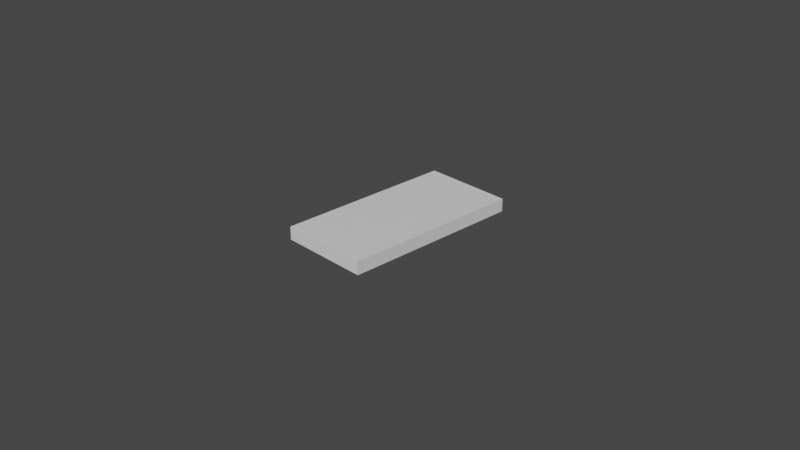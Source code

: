 # Source: Decor1.blend  (saved by Blender 2.91.10; exported with 4.5.12 LTS)
import bpy
from mathutils import Matrix  # noqa: F401  (used for matrix-valued properties, if any)

bpy.ops.wm.read_factory_settings(use_empty=True)
scene = bpy.context.scene
scene.name = 'Scene'

# ---- collections
col_collection = bpy.data.collections.new('Collection'); scene.collection.children.link(col_collection)

# ---- materials (node trees are filled in below, after node groups)
mat_glass = bpy.data.materials.new('Glass')
mat_glass.alpha_threshold = 0.0
mat_glass.use_transparent_shadow = False
mat_glass.line_color = (0.0, 0.0, 0.0, 1.0)
mat_metal = bpy.data.materials.new('Metal')
mat_metal.use_transparent_shadow = False
mat_photo = bpy.data.materials.new('Photo')
mat_photo.use_transparent_shadow = False

# ---- material node trees
mat_glass.use_nodes = True; mat_glass.node_tree.nodes.clear()
_N = mat_glass.node_tree.nodes; _L = mat_glass.node_tree.links
n0 = _N.new('ShaderNodeOutputMaterial'); n0.name = 'Material Output'; n0.location = (300, 300)
n1 = _N.new('ShaderNodeBsdfPrincipled'); n1.name = 'Principled BSDF'; n1.location = (10, 300)
n1.distribution = 'GGX'
n1.subsurface_method = 'BURLEY'
n1.inputs[2].default_value = 0.4
n1.inputs[3].default_value = 1.45
n1.inputs[27].default_value = (0.0, 0.0, 0.0, 1.0)
n1.inputs[28].default_value = 1.0
_L.new(n1.outputs[0], n0.inputs[0])
n0.is_active_output = True
mat_metal.use_nodes = True; mat_metal.node_tree.nodes.clear()
_N = mat_metal.node_tree.nodes; _L = mat_metal.node_tree.links
n0 = _N.new('ShaderNodeBsdfPrincipled'); n0.name = 'Principled BSDF'; n0.location = (10, 300)
n0.distribution = 'GGX'
n0.subsurface_method = 'BURLEY'
n0.inputs[3].default_value = 1.45
n0.inputs[27].default_value = (0.0, 0.0, 0.0, 1.0)
n0.inputs[28].default_value = 1.0
n1 = _N.new('ShaderNodeOutputMaterial'); n1.name = 'Material Output'; n1.location = (300, 300)
_L.new(n0.outputs[0], n1.inputs[0])
n1.is_active_output = True
mat_photo.use_nodes = True; mat_photo.node_tree.nodes.clear()
_N = mat_photo.node_tree.nodes; _L = mat_photo.node_tree.links
n0 = _N.new('ShaderNodeBsdfPrincipled'); n0.name = 'Principled BSDF'; n0.location = (10, 300)
n0.distribution = 'GGX'
n0.subsurface_method = 'BURLEY'
n0.inputs[3].default_value = 1.45
n0.inputs[27].default_value = (0.0, 0.0, 0.0, 1.0)
n0.inputs[28].default_value = 1.0
n1 = _N.new('ShaderNodeOutputMaterial'); n1.name = 'Material Output'; n1.location = (300, 300)
_L.new(n0.outputs[0], n1.inputs[0])
n1.is_active_output = True

# ---- world
world_world = bpy.data.worlds.new('World'); scene.world = world_world
world_world.use_nodes = True; world_world.node_tree.nodes.clear()
_N = world_world.node_tree.nodes; _L = world_world.node_tree.links
n0 = _N.new('ShaderNodeOutputWorld'); n0.name = 'World Output'; n0.location = (300, 300)
n1 = _N.new('ShaderNodeBackground'); n1.name = 'Background'; n1.location = (10, 300)
n1.inputs[0].default_value = (0.05088, 0.05088, 0.05088, 1.0)
_L.new(n1.outputs[0], n0.inputs[0])
n0.is_active_output = True
world_world.color = (0.05088, 0.05088, 0.05088)
world_world.use_sun_shadow = False
world_world.sun_shadow_jitter_overblur = 0.0

# ---- cameras
cam_camera = bpy.data.cameras.new('Camera')
cam_camera.clip_end = 100.0
cam_camera.ortho_scale = 7.314

# ---- meshes
me_cube = bpy.data.meshes.new('Cube')
me_cube.from_pydata([(1.0, 1.0, 1.0), (0.9142, 0.9575, -1.0), (1.0, -1.0, 1.0), (0.9142, -0.9575, -1.0), (-1.0, 1.0, 1.0), (-0.9142, 0.9575, -1.0), (-1.0, -1.0, 1.0), (-0.9142, -0.9575, -1.0), (-1.0, 1.0, -1.0), (-1.0, -1.0, -1.0), (1.0, 1.0, -1.0), (1.0, -1.0, -1.0), (-0.9271, 0.9632, -1.0), (-0.9271, -0.9632, -1.0), (0.9271, 0.9632, -1.0), (0.9271, -0.9632, -1.0), (-0.9271, 0.9632, -0.8523), (-0.9271, -0.9632, -0.8523), (0.9271, 0.9632, -0.8523), (0.9271, -0.9632, -0.8523), (-0.9142, 0.9575, -0.8523), (-0.9142, -0.9575, -0.8523), (0.9142, 0.9575, -0.8523), (0.9142, -0.9575, -0.8523), (0.9142, 0.9575, -0.07428), (0.9142, -0.9575, -0.07428), (-0.9142, 0.9575, -0.07428), (-0.9142, -0.9575, -0.07428), (-0.9142, 0.9575, 0.01452), (-0.9142, -0.9575, 0.01452), (0.9142, 0.9575, 0.01452), (0.9142, -0.9575, 0.01452)], [], [(0, 4, 6, 2), (11, 2, 6, 9), (9, 6, 4, 8), (5, 1, 3, 7), (10, 0, 2, 11), (8, 4, 0, 10), (12, 13, 9, 8), (14, 12, 8, 10), (13, 15, 11, 9), (15, 14, 10, 11), (1, 5, 20, 22), (13, 12, 16, 17), (3, 1, 22, 23), (15, 13, 17, 19), (20, 21, 17, 16), (22, 20, 16, 18), (21, 23, 19, 17), (23, 22, 18, 19), (14, 15, 19, 18), (12, 14, 18, 16), (7, 3, 23, 21), (5, 7, 21, 20), (26, 24, 25, 27), (20, 28, 29, 21), (22, 23, 31, 30), (20, 22, 30, 28), (21, 29, 31, 23), (28, 29, 31, 30)])
me_cube.polygons.foreach_set('material_index', [1, 1, 1, 0, 1, 1, 1, 1, 1, 1, 1, 1, 1, 1, 1, 1, 1, 1, 1, 1, 1, 1, 2, 1, 1, 1, 1, 1])
_uv = me_cube.uv_layers.new(name='UVMap')
_uv.uv.foreach_set('vector', [0.989, 0.01002, 0.01104, 0.01002, 0.01104, 0.99, 0.989, 0.99, 0.989, 0.99, 0.989, 0.99, 0.01104, 0.99, 0.01104, 0.99, 0.01104, 0.99, 0.01104, 0.99, 0.01104, 0.01002, 0.01104, 0.01002, 0.05298, 0.03085, 0.947, 0.03085, 0.947, 0.9692, 0.05298, 0.9692, 0.989, 0.01002, 0.989, 0.01002, 0.989, 0.99, 0.989, 0.99, 0.01104, 0.01002, 0.01104, 0.01002, 0.989, 0.01002, 0.989, 0.01002, 0.04668, 0.02805, 0.04668, 0.972, 0.01104, 0.99, 0.01104, 0.01002, 0.9533, 0.02805, 0.04668, 0.02805, 0.01104, 0.01002, 0.989, 0.01002, 0.04668, 0.972, 0.9533, 0.972, 0.989, 0.99, 0.01104, 0.99, 0.9533, 0.972, 0.9533, 0.02805, 0.989, 0.01002, 0.989, 0.99, 0.947, 0.03085, 0.05298, 0.03085, 0.05298, 0.03085, 0.947, 0.03085, 0.04668, 0.972, 0.04668, 0.02805, 0.04668, 0.02805, 0.04668, 0.972, 0.947, 0.9692, 0.947, 0.03085, 0.947, 0.03085, 0.947, 0.9692, 0.9533, 0.972, 0.04668, 0.972, 0.04668, 0.972, 0.9533, 0.972, 0.05298, 0.03085, 0.05298, 0.9692, 0.04668, 0.972, 0.04668, 0.02805, 0.947, 0.03085, 0.05298, 0.03085, 0.04668, 0.02805, 0.9533, 0.02805, 0.05298, 0.9692, 0.947, 0.9692, 0.9533, 0.972, 0.04668, 0.972, 0.947, 0.9692, 0.947, 0.03085, 0.9533, 0.02805, 0.9533, 0.972, 0.9533, 0.02805, 0.9533, 0.972, 0.9533, 0.972, 0.9533, 0.02805, 0.04668, 0.02805, 0.9533, 0.02805, 0.9533, 0.02805, 0.04668, 0.02805, 0.05298, 0.9692, 0.947, 0.9692, 0.947, 0.9692, 0.05298, 0.9692, 0.05298, 0.03085, 0.05298, 0.9692, 0.05298, 0.9692, 0.05298, 0.03085, 0.0001486, 0.001542, 0.9999, 0.001542, 0.9999, 0.9985, 0.0001486, 0.9985, 0.05298, 0.03085, 0.05298, 0.03085, 0.05298, 0.9692, 0.05298, 0.9692, 0.947, 0.03085, 0.947, 0.9692, 0.947, 0.9692, 0.947, 0.03085, 0.05298, 0.03085, 0.947, 0.03085, 0.947, 0.03085, 0.05298, 0.03085, 0.05298, 0.9692, 0.05298, 0.9692, 0.947, 0.9692, 0.947, 0.9692, 0.05298, 0.03085, 0.05298, 0.9692, 0.947, 0.9692, 0.947, 0.03085])
me_cube.materials.append(mat_glass)
me_cube.materials.append(mat_metal)
me_cube.materials.append(mat_photo)
me_cube.use_remesh_preserve_volume = False
me_cube.use_remesh_preserve_attributes = False
me_cube.use_mirror_vertex_groups = False
me_cube.update()

# ---- objects
ob_cube = bpy.data.objects.new('Cube', me_cube)
ob_camera = bpy.data.objects.new('Camera', cam_camera)

# ---- transforms, parenting, visibility, modifiers, constraints
ob_cube.location = (0.0, 0.0, 0.0)
ob_cube.scale = (0.5, -1.0, -0.07125)
ob_cube.lock_rotations_4d = False
ob_cube.empty_display_type = 'ARROWS'
ob_cube.lineart.crease_threshold = 0.0
ob_camera.location = (7.359, -6.926, 4.958)
ob_camera.rotation_euler = (1.109, 0.0, 0.8149)
ob_camera.lock_rotations_4d = False
ob_camera.empty_display_type = 'ARROWS'
ob_camera.color = (0.0, 0.0, 0.0, 0.0)
ob_camera.display_type = 'WIRE'
ob_camera.lineart.crease_threshold = 0.0

# ---- collection membership
col_collection.objects.link(ob_cube)
col_collection.objects.link(ob_camera)

# ---- scene / render settings (as saved in the file)
scene.camera = ob_camera
scene.frame_start = 1; scene.frame_end = 250; scene.frame_set(1)
scene.render.engine = 'BLENDER_EEVEE_NEXT'
scene.cycles.use_denoising = False
scene.cycles.samples = 128
scene.cycles.sampling_pattern = 'TABULATED_SOBOL'
scene.cycles.use_adaptive_sampling = False
scene.cycles.use_light_tree = False
scene.view_settings.view_transform = 'Filmic'
bpy.context.view_layer.update()

# ---- added for rendering (the .blend has no usable light): sun
light_auto_sun = bpy.data.lights.new('AutoSun', 'SUN')
light_auto_sun.energy = 3.0
light_auto_sun.angle = 0.0523599
ob_auto_sun = bpy.data.objects.new('AutoSun', light_auto_sun)
scene.collection.objects.link(ob_auto_sun)
ob_auto_sun.rotation_euler = (0.872665, 0.174533, 0.523599)
bpy.context.view_layer.update()
